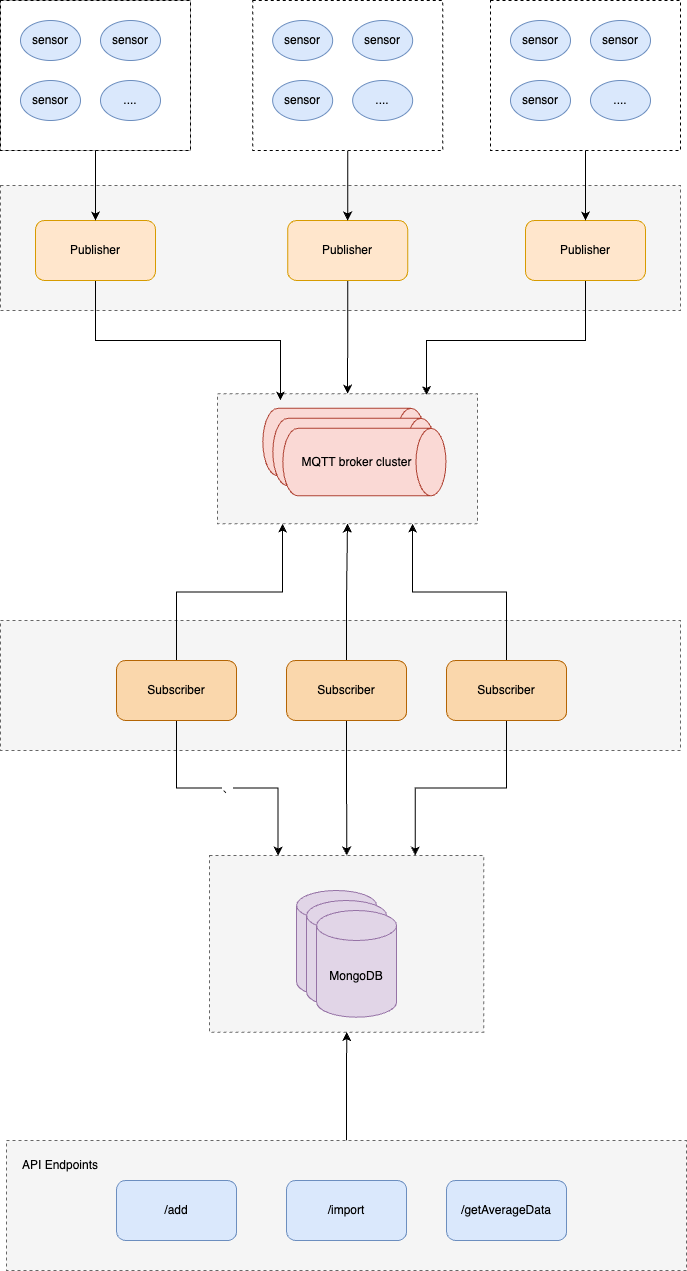

The diagram above was exported from draw.io. Its source (the exported page's mxGraphModel, read from the mxfile embedded in the PNG):
<mxGraphModel dx="954" dy="1715" grid="1" gridSize="10" guides="1" tooltips="1" connect="1" arrows="1" fold="1" page="1" pageScale="1" pageWidth="850" pageHeight="1100" math="0" shadow="0">
  <root>
    <mxCell id="0" />
    <mxCell id="1" parent="0" />
    <mxCell id="Zx7hBXrDMRIo0CfwfVbQ-82" value="" style="rounded=0;whiteSpace=wrap;html=1;dashed=1;fillColor=#f5f5f5;fontColor=#333333;strokeColor=#666666;" vertex="1" parent="1">
      <mxGeometry x="329.08000000000004" y="795" width="274.15" height="176.67" as="geometry" />
    </mxCell>
    <mxCell id="Zx7hBXrDMRIo0CfwfVbQ-78" value="" style="rounded=0;whiteSpace=wrap;html=1;dashed=1;fillColor=#f5f5f5;strokeColor=#666666;fontColor=#333333;" vertex="1" parent="1">
      <mxGeometry x="120" y="125" width="680" height="125" as="geometry" />
    </mxCell>
    <mxCell id="Zx7hBXrDMRIo0CfwfVbQ-16" value="" style="rounded=0;whiteSpace=wrap;html=1;dashed=1;fillColor=#f5f5f5;fontColor=#333333;strokeColor=#666666;" vertex="1" parent="1">
      <mxGeometry x="120" y="560" width="680" height="130" as="geometry" />
    </mxCell>
    <mxCell id="Zx7hBXrDMRIo0CfwfVbQ-76" style="edgeStyle=orthogonalEdgeStyle;rounded=0;orthogonalLoop=1;jettySize=auto;html=1;entryX=0.5;entryY=1;entryDx=0;entryDy=0;" edge="1" parent="1" source="Zx7hBXrDMRIo0CfwfVbQ-1" target="Zx7hBXrDMRIo0CfwfVbQ-43">
      <mxGeometry relative="1" as="geometry" />
    </mxCell>
    <mxCell id="Zx7hBXrDMRIo0CfwfVbQ-83" style="edgeStyle=orthogonalEdgeStyle;rounded=0;orthogonalLoop=1;jettySize=auto;html=1;" edge="1" parent="1" source="Zx7hBXrDMRIo0CfwfVbQ-1" target="Zx7hBXrDMRIo0CfwfVbQ-82">
      <mxGeometry relative="1" as="geometry" />
    </mxCell>
    <mxCell id="Zx7hBXrDMRIo0CfwfVbQ-1" value="Subscriber" style="rounded=1;whiteSpace=wrap;html=1;fillColor=#fad7ac;strokeColor=#b46504;" vertex="1" parent="1">
      <mxGeometry x="406.1" y="600" width="120" height="60" as="geometry" />
    </mxCell>
    <mxCell id="Zx7hBXrDMRIo0CfwfVbQ-2" value="MongoDB" style="shape=cylinder3;whiteSpace=wrap;html=1;boundedLbl=1;backgroundOutline=1;size=15;fillColor=#e1d5e7;strokeColor=#9673a6;" vertex="1" parent="1">
      <mxGeometry x="416.1" y="830" width="80" height="106.67" as="geometry" />
    </mxCell>
    <mxCell id="Zx7hBXrDMRIo0CfwfVbQ-73" style="edgeStyle=orthogonalEdgeStyle;rounded=0;orthogonalLoop=1;jettySize=auto;html=1;" edge="1" parent="1" source="Zx7hBXrDMRIo0CfwfVbQ-7" target="Zx7hBXrDMRIo0CfwfVbQ-43">
      <mxGeometry relative="1" as="geometry" />
    </mxCell>
    <mxCell id="Zx7hBXrDMRIo0CfwfVbQ-7" value="Publisher" style="rounded=1;whiteSpace=wrap;html=1;fillColor=#ffe6cc;strokeColor=#d79b00;" vertex="1" parent="1">
      <mxGeometry x="407.15" y="160" width="120" height="60" as="geometry" />
    </mxCell>
    <mxCell id="Zx7hBXrDMRIo0CfwfVbQ-35" style="edgeStyle=orthogonalEdgeStyle;rounded=0;orthogonalLoop=1;jettySize=auto;html=1;" edge="1" parent="1" source="Zx7hBXrDMRIo0CfwfVbQ-12" target="Zx7hBXrDMRIo0CfwfVbQ-7">
      <mxGeometry relative="1" as="geometry" />
    </mxCell>
    <mxCell id="Zx7hBXrDMRIo0CfwfVbQ-75" style="edgeStyle=orthogonalEdgeStyle;rounded=0;orthogonalLoop=1;jettySize=auto;html=1;entryX=0.25;entryY=1;entryDx=0;entryDy=0;" edge="1" parent="1" source="Zx7hBXrDMRIo0CfwfVbQ-17" target="Zx7hBXrDMRIo0CfwfVbQ-43">
      <mxGeometry relative="1" as="geometry" />
    </mxCell>
    <mxCell id="Zx7hBXrDMRIo0CfwfVbQ-85" value="、" style="edgeStyle=orthogonalEdgeStyle;rounded=0;orthogonalLoop=1;jettySize=auto;html=1;entryX=0.25;entryY=0;entryDx=0;entryDy=0;" edge="1" parent="1" source="Zx7hBXrDMRIo0CfwfVbQ-17" target="Zx7hBXrDMRIo0CfwfVbQ-82">
      <mxGeometry relative="1" as="geometry" />
    </mxCell>
    <mxCell id="Zx7hBXrDMRIo0CfwfVbQ-17" value="Subscriber" style="rounded=1;whiteSpace=wrap;html=1;fillColor=#fad7ac;strokeColor=#b46504;" vertex="1" parent="1">
      <mxGeometry x="236.1" y="600" width="120" height="60" as="geometry" />
    </mxCell>
    <mxCell id="Zx7hBXrDMRIo0CfwfVbQ-39" value="MongoDB" style="shape=cylinder3;whiteSpace=wrap;html=1;boundedLbl=1;backgroundOutline=1;size=15;fillColor=#e1d5e7;strokeColor=#9673a6;" vertex="1" parent="1">
      <mxGeometry x="426.1" y="840" width="80" height="106.67" as="geometry" />
    </mxCell>
    <mxCell id="Zx7hBXrDMRIo0CfwfVbQ-40" value="MongoDB" style="shape=cylinder3;whiteSpace=wrap;html=1;boundedLbl=1;backgroundOutline=1;size=15;fillColor=#e1d5e7;strokeColor=#9673a6;" vertex="1" parent="1">
      <mxGeometry x="436.1" y="850" width="80" height="106.67" as="geometry" />
    </mxCell>
    <mxCell id="Zx7hBXrDMRIo0CfwfVbQ-77" style="edgeStyle=orthogonalEdgeStyle;rounded=0;orthogonalLoop=1;jettySize=auto;html=1;entryX=0.75;entryY=1;entryDx=0;entryDy=0;" edge="1" parent="1" source="Zx7hBXrDMRIo0CfwfVbQ-41" target="Zx7hBXrDMRIo0CfwfVbQ-43">
      <mxGeometry relative="1" as="geometry" />
    </mxCell>
    <mxCell id="Zx7hBXrDMRIo0CfwfVbQ-84" style="edgeStyle=orthogonalEdgeStyle;rounded=0;orthogonalLoop=1;jettySize=auto;html=1;entryX=0.75;entryY=0;entryDx=0;entryDy=0;" edge="1" parent="1" source="Zx7hBXrDMRIo0CfwfVbQ-41" target="Zx7hBXrDMRIo0CfwfVbQ-82">
      <mxGeometry relative="1" as="geometry" />
    </mxCell>
    <mxCell id="Zx7hBXrDMRIo0CfwfVbQ-41" value="Subscriber" style="rounded=1;whiteSpace=wrap;html=1;fillColor=#fad7ac;strokeColor=#b46504;" vertex="1" parent="1">
      <mxGeometry x="566.1" y="600" width="120" height="60" as="geometry" />
    </mxCell>
    <mxCell id="Zx7hBXrDMRIo0CfwfVbQ-43" value="" style="rounded=0;whiteSpace=wrap;html=1;dashed=1;fillColor=#f5f5f5;fontColor=#333333;strokeColor=#666666;" vertex="1" parent="1">
      <mxGeometry x="337" y="333.13" width="260" height="130" as="geometry" />
    </mxCell>
    <mxCell id="Zx7hBXrDMRIo0CfwfVbQ-44" value="" style="group" vertex="1" connectable="0" parent="1">
      <mxGeometry x="372.15" y="-60" width="190" height="150" as="geometry" />
    </mxCell>
    <mxCell id="Zx7hBXrDMRIo0CfwfVbQ-12" value="" style="rounded=0;whiteSpace=wrap;html=1;strokeColor=default;dashed=1;" vertex="1" parent="Zx7hBXrDMRIo0CfwfVbQ-44">
      <mxGeometry width="190" height="150" as="geometry" />
    </mxCell>
    <mxCell id="Zx7hBXrDMRIo0CfwfVbQ-11" value="sensor" style="ellipse;whiteSpace=wrap;html=1;fillColor=#dae8fc;strokeColor=#6c8ebf;" vertex="1" parent="Zx7hBXrDMRIo0CfwfVbQ-44">
      <mxGeometry x="100" y="20" width="60" height="40" as="geometry" />
    </mxCell>
    <mxCell id="Zx7hBXrDMRIo0CfwfVbQ-10" value="sensor" style="ellipse;whiteSpace=wrap;html=1;fillColor=#dae8fc;strokeColor=#6c8ebf;" vertex="1" parent="Zx7hBXrDMRIo0CfwfVbQ-44">
      <mxGeometry x="20" y="20" width="60" height="40" as="geometry" />
    </mxCell>
    <mxCell id="Zx7hBXrDMRIo0CfwfVbQ-9" value="sensor" style="ellipse;whiteSpace=wrap;html=1;fillColor=#dae8fc;strokeColor=#6c8ebf;" vertex="1" parent="Zx7hBXrDMRIo0CfwfVbQ-44">
      <mxGeometry x="20" y="80" width="60" height="40" as="geometry" />
    </mxCell>
    <mxCell id="Zx7hBXrDMRIo0CfwfVbQ-13" value="...." style="ellipse;whiteSpace=wrap;html=1;fillColor=#dae8fc;strokeColor=#6c8ebf;" vertex="1" parent="Zx7hBXrDMRIo0CfwfVbQ-44">
      <mxGeometry x="100" y="80" width="60" height="40" as="geometry" />
    </mxCell>
    <mxCell id="Zx7hBXrDMRIo0CfwfVbQ-45" value="" style="group;fillColor=#f5f5f5;fontColor=#333333;strokeColor=#666666;" vertex="1" connectable="0" parent="1">
      <mxGeometry x="120" y="-60" width="190" height="150" as="geometry" />
    </mxCell>
    <mxCell id="Zx7hBXrDMRIo0CfwfVbQ-46" value="" style="rounded=0;whiteSpace=wrap;html=1;strokeColor=default;dashed=1;" vertex="1" parent="Zx7hBXrDMRIo0CfwfVbQ-45">
      <mxGeometry width="190" height="150" as="geometry" />
    </mxCell>
    <mxCell id="Zx7hBXrDMRIo0CfwfVbQ-47" value="sensor" style="ellipse;whiteSpace=wrap;html=1;fillColor=#dae8fc;strokeColor=#6c8ebf;" vertex="1" parent="Zx7hBXrDMRIo0CfwfVbQ-45">
      <mxGeometry x="100" y="20" width="60" height="40" as="geometry" />
    </mxCell>
    <mxCell id="Zx7hBXrDMRIo0CfwfVbQ-48" value="sensor" style="ellipse;whiteSpace=wrap;html=1;fillColor=#dae8fc;strokeColor=#6c8ebf;" vertex="1" parent="Zx7hBXrDMRIo0CfwfVbQ-45">
      <mxGeometry x="20" y="20" width="60" height="40" as="geometry" />
    </mxCell>
    <mxCell id="Zx7hBXrDMRIo0CfwfVbQ-49" value="sensor" style="ellipse;whiteSpace=wrap;html=1;fillColor=#dae8fc;strokeColor=#6c8ebf;" vertex="1" parent="Zx7hBXrDMRIo0CfwfVbQ-45">
      <mxGeometry x="20" y="80" width="60" height="40" as="geometry" />
    </mxCell>
    <mxCell id="Zx7hBXrDMRIo0CfwfVbQ-50" value="...." style="ellipse;whiteSpace=wrap;html=1;fillColor=#dae8fc;strokeColor=#6c8ebf;" vertex="1" parent="Zx7hBXrDMRIo0CfwfVbQ-45">
      <mxGeometry x="100" y="80" width="60" height="40" as="geometry" />
    </mxCell>
    <mxCell id="Zx7hBXrDMRIo0CfwfVbQ-52" value="" style="group" vertex="1" connectable="0" parent="1">
      <mxGeometry x="610" y="-60" width="190" height="150" as="geometry" />
    </mxCell>
    <mxCell id="Zx7hBXrDMRIo0CfwfVbQ-53" value="" style="rounded=0;whiteSpace=wrap;html=1;strokeColor=default;dashed=1;" vertex="1" parent="Zx7hBXrDMRIo0CfwfVbQ-52">
      <mxGeometry width="190" height="150" as="geometry" />
    </mxCell>
    <mxCell id="Zx7hBXrDMRIo0CfwfVbQ-54" value="sensor" style="ellipse;whiteSpace=wrap;html=1;fillColor=#dae8fc;strokeColor=#6c8ebf;" vertex="1" parent="Zx7hBXrDMRIo0CfwfVbQ-52">
      <mxGeometry x="100" y="20" width="60" height="40" as="geometry" />
    </mxCell>
    <mxCell id="Zx7hBXrDMRIo0CfwfVbQ-55" value="sensor" style="ellipse;whiteSpace=wrap;html=1;fillColor=#dae8fc;strokeColor=#6c8ebf;" vertex="1" parent="Zx7hBXrDMRIo0CfwfVbQ-52">
      <mxGeometry x="20" y="20" width="60" height="40" as="geometry" />
    </mxCell>
    <mxCell id="Zx7hBXrDMRIo0CfwfVbQ-56" value="sensor" style="ellipse;whiteSpace=wrap;html=1;fillColor=#dae8fc;strokeColor=#6c8ebf;" vertex="1" parent="Zx7hBXrDMRIo0CfwfVbQ-52">
      <mxGeometry x="20" y="80" width="60" height="40" as="geometry" />
    </mxCell>
    <mxCell id="Zx7hBXrDMRIo0CfwfVbQ-57" value="...." style="ellipse;whiteSpace=wrap;html=1;fillColor=#dae8fc;strokeColor=#6c8ebf;" vertex="1" parent="Zx7hBXrDMRIo0CfwfVbQ-52">
      <mxGeometry x="100" y="80" width="60" height="40" as="geometry" />
    </mxCell>
    <mxCell id="Zx7hBXrDMRIo0CfwfVbQ-80" style="edgeStyle=orthogonalEdgeStyle;rounded=0;orthogonalLoop=1;jettySize=auto;html=1;entryX=0.242;entryY=0.053;entryDx=0;entryDy=0;entryPerimeter=0;" edge="1" parent="1" source="Zx7hBXrDMRIo0CfwfVbQ-58" target="Zx7hBXrDMRIo0CfwfVbQ-43">
      <mxGeometry relative="1" as="geometry">
        <Array as="points">
          <mxPoint x="215" y="280" />
          <mxPoint x="400" y="280" />
        </Array>
      </mxGeometry>
    </mxCell>
    <mxCell id="Zx7hBXrDMRIo0CfwfVbQ-58" value="Publisher" style="rounded=1;whiteSpace=wrap;html=1;fillColor=#ffe6cc;strokeColor=#d79b00;" vertex="1" parent="1">
      <mxGeometry x="155" y="160" width="120" height="60" as="geometry" />
    </mxCell>
    <mxCell id="Zx7hBXrDMRIo0CfwfVbQ-81" style="edgeStyle=orthogonalEdgeStyle;rounded=0;orthogonalLoop=1;jettySize=auto;html=1;entryX=0.804;entryY=0.011;entryDx=0;entryDy=0;entryPerimeter=0;" edge="1" parent="1" source="Zx7hBXrDMRIo0CfwfVbQ-59" target="Zx7hBXrDMRIo0CfwfVbQ-43">
      <mxGeometry relative="1" as="geometry">
        <Array as="points">
          <mxPoint x="705" y="280" />
          <mxPoint x="546" y="280" />
        </Array>
      </mxGeometry>
    </mxCell>
    <mxCell id="Zx7hBXrDMRIo0CfwfVbQ-59" value="Publisher" style="rounded=1;whiteSpace=wrap;html=1;fillColor=#ffe6cc;strokeColor=#d79b00;" vertex="1" parent="1">
      <mxGeometry x="645" y="160" width="120" height="60" as="geometry" />
    </mxCell>
    <mxCell id="Zx7hBXrDMRIo0CfwfVbQ-60" style="edgeStyle=orthogonalEdgeStyle;rounded=0;orthogonalLoop=1;jettySize=auto;html=1;" edge="1" parent="1" source="Zx7hBXrDMRIo0CfwfVbQ-53" target="Zx7hBXrDMRIo0CfwfVbQ-59">
      <mxGeometry relative="1" as="geometry" />
    </mxCell>
    <mxCell id="Zx7hBXrDMRIo0CfwfVbQ-61" style="edgeStyle=orthogonalEdgeStyle;rounded=0;orthogonalLoop=1;jettySize=auto;html=1;" edge="1" parent="1" source="Zx7hBXrDMRIo0CfwfVbQ-46" target="Zx7hBXrDMRIo0CfwfVbQ-58">
      <mxGeometry relative="1" as="geometry" />
    </mxCell>
    <mxCell id="Zx7hBXrDMRIo0CfwfVbQ-62" value="" style="shape=cylinder3;whiteSpace=wrap;html=1;boundedLbl=1;backgroundOutline=1;size=15;rotation=90;fillColor=#fad9d5;strokeColor=#ae4132;" vertex="1" parent="1">
      <mxGeometry x="430.15" y="300" width="67.5" height="163.13" as="geometry" />
    </mxCell>
    <mxCell id="Zx7hBXrDMRIo0CfwfVbQ-64" value="" style="shape=cylinder3;whiteSpace=wrap;html=1;boundedLbl=1;backgroundOutline=1;size=15;rotation=90;fillColor=#fad9d5;strokeColor=#ae4132;" vertex="1" parent="1">
      <mxGeometry x="440.15" y="310" width="67.5" height="163.13" as="geometry" />
    </mxCell>
    <mxCell id="Zx7hBXrDMRIo0CfwfVbQ-65" value="" style="shape=cylinder3;whiteSpace=wrap;html=1;boundedLbl=1;backgroundOutline=1;size=15;rotation=90;fillColor=#fad9d5;strokeColor=#ae4132;" vertex="1" parent="1">
      <mxGeometry x="450.15" y="320" width="67.5" height="163.13" as="geometry" />
    </mxCell>
    <mxCell id="Zx7hBXrDMRIo0CfwfVbQ-66" value="MQTT broker cluster" style="text;html=1;strokeColor=none;fillColor=none;align=center;verticalAlign=middle;whiteSpace=wrap;rounded=0;" vertex="1" parent="1">
      <mxGeometry x="420" y="386.57" width="113" height="30" as="geometry" />
    </mxCell>
    <mxCell id="Zx7hBXrDMRIo0CfwfVbQ-92" value="" style="edgeStyle=orthogonalEdgeStyle;rounded=0;orthogonalLoop=1;jettySize=auto;html=1;" edge="1" parent="1" source="Zx7hBXrDMRIo0CfwfVbQ-87" target="Zx7hBXrDMRIo0CfwfVbQ-82">
      <mxGeometry relative="1" as="geometry" />
    </mxCell>
    <mxCell id="Zx7hBXrDMRIo0CfwfVbQ-87" value="" style="rounded=0;whiteSpace=wrap;html=1;dashed=1;fillColor=#f5f5f5;fontColor=#333333;strokeColor=#666666;" vertex="1" parent="1">
      <mxGeometry x="126" y="1080" width="680" height="130" as="geometry" />
    </mxCell>
    <mxCell id="Zx7hBXrDMRIo0CfwfVbQ-88" value="/import" style="rounded=1;whiteSpace=wrap;html=1;fillColor=#dae8fc;strokeColor=#6c8ebf;" vertex="1" parent="1">
      <mxGeometry x="406.1" y="1120" width="120" height="60" as="geometry" />
    </mxCell>
    <mxCell id="Zx7hBXrDMRIo0CfwfVbQ-89" value="/add" style="rounded=1;whiteSpace=wrap;html=1;fillColor=#dae8fc;strokeColor=#6c8ebf;" vertex="1" parent="1">
      <mxGeometry x="236.1" y="1120" width="120" height="60" as="geometry" />
    </mxCell>
    <mxCell id="Zx7hBXrDMRIo0CfwfVbQ-90" value="/getAverageData" style="rounded=1;whiteSpace=wrap;html=1;fillColor=#dae8fc;strokeColor=#6c8ebf;" vertex="1" parent="1">
      <mxGeometry x="566.1" y="1120" width="120" height="60" as="geometry" />
    </mxCell>
    <mxCell id="Zx7hBXrDMRIo0CfwfVbQ-91" value="API Endpoints" style="text;html=1;strokeColor=none;fillColor=none;align=center;verticalAlign=middle;whiteSpace=wrap;rounded=0;" vertex="1" parent="1">
      <mxGeometry x="130" y="1090" width="100" height="30" as="geometry" />
    </mxCell>
  </root>
</mxGraphModel>